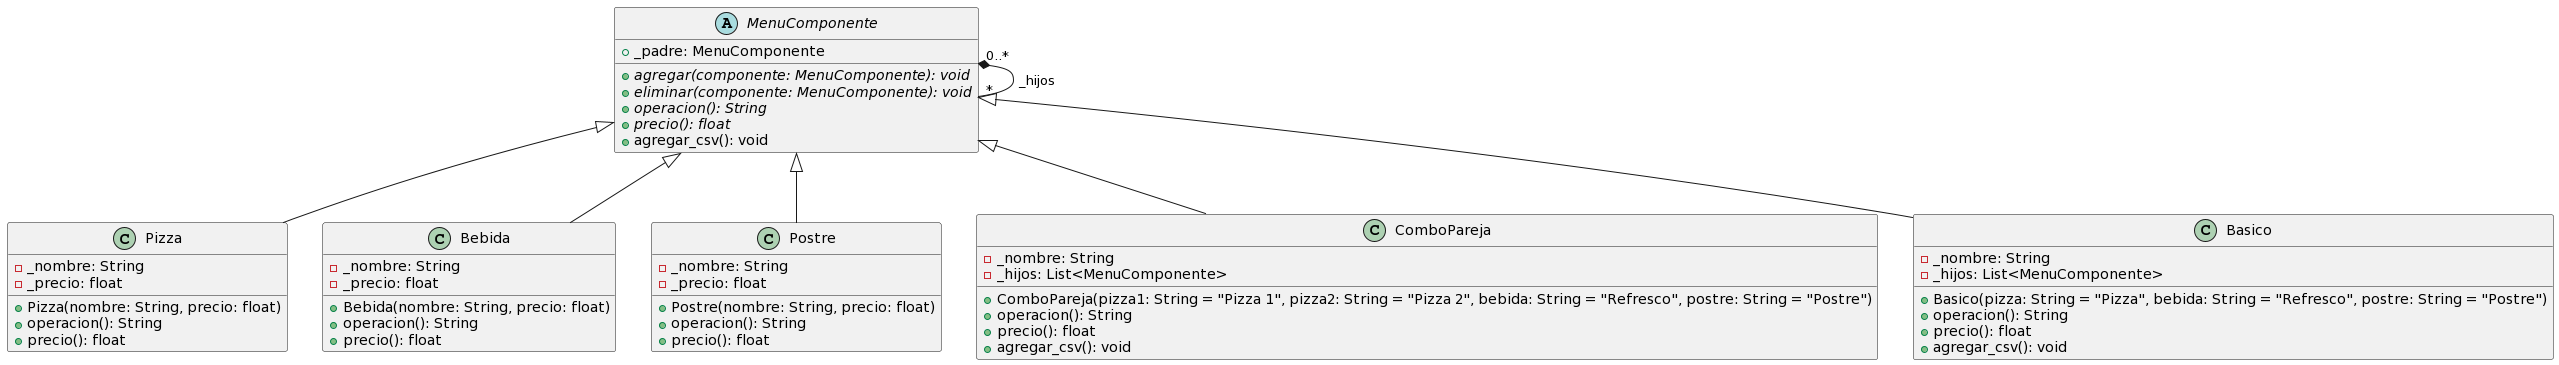

The diagram above was rendered by PlantUML. Its source (embedded in the PNG):
@startuml
abstract class MenuComponente {
    +_padre: MenuComponente
    {abstract} +agregar(componente: MenuComponente): void
    {abstract} +eliminar(componente: MenuComponente): void
    {abstract} +operacion(): String
    {abstract} +precio(): float
    +agregar_csv(): void
}

class Pizza {
    -_nombre: String
    -_precio: float
    +Pizza(nombre: String, precio: float)
    +operacion(): String
    +precio(): float
}

class Bebida {
    -_nombre: String
    -_precio: float
    +Bebida(nombre: String, precio: float)
    +operacion(): String
    +precio(): float
}

class Postre {
    -_nombre: String
    -_precio: float
    +Postre(nombre: String, precio: float)
    +operacion(): String
    +precio(): float
}

class ComboPareja {
    -_nombre: String
    -_hijos: List<MenuComponente>
    +ComboPareja(pizza1: String = "Pizza 1", pizza2: String = "Pizza 2", bebida: String = "Refresco", postre: String = "Postre")
    +operacion(): String
    +precio(): float
    +agregar_csv(): void
}

class Basico {
    -_nombre: String
    -_hijos: List<MenuComponente>
    +Basico(pizza: String = "Pizza", bebida: String = "Refresco", postre: String = "Postre")
    +operacion(): String
    +precio(): float
    +agregar_csv(): void
}

MenuComponente <|-- Pizza
MenuComponente <|-- Bebida
MenuComponente <|-- Postre
MenuComponente <|-- ComboPareja
MenuComponente <|-- Basico

MenuComponente "0..*" *-- "*" MenuComponente: _hijos
@enduml